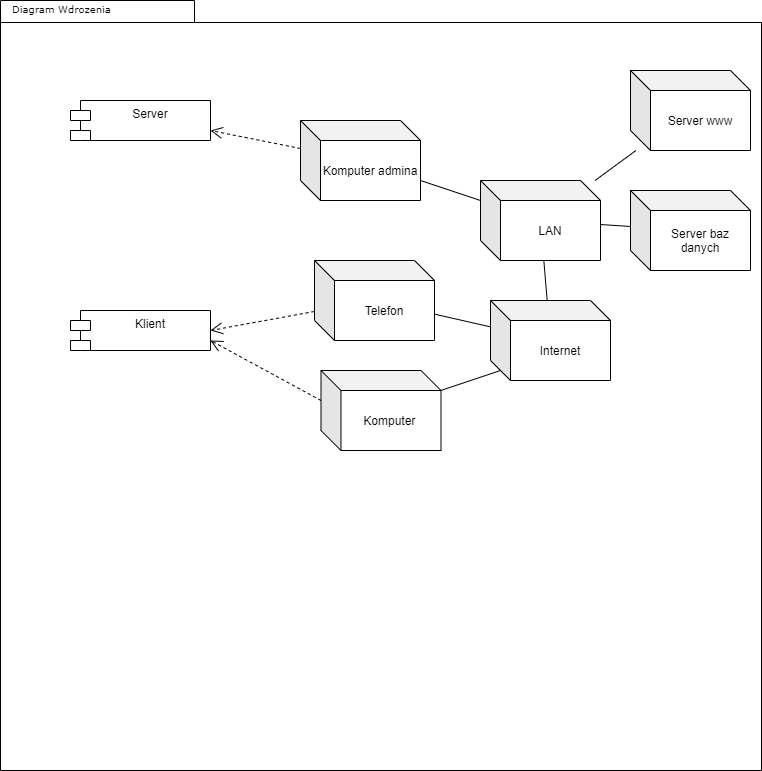

The diagram above was exported from draw.io. Its source (the exported page's mxGraphModel, read from the mxfile embedded in the PNG):
<mxGraphModel dx="1038" dy="548" grid="1" gridSize="10" guides="1" tooltips="1" connect="1" arrows="1" fold="1" page="1" pageScale="1" pageWidth="827" pageHeight="1169" background="#ffffff" math="0" shadow="0">
  <root>
    <mxCell id="0" />
    <mxCell id="1" parent="0" />
    <mxCell id="6e0c8c40b5770093-72" value="" style="shape=folder;fontStyle=1;spacingTop=10;tabWidth=194;tabHeight=22;tabPosition=left;html=1;rounded=0;shadow=0;comic=0;labelBackgroundColor=none;strokeWidth=1;fillColor=none;fontFamily=Verdana;fontSize=10;align=center;" parent="1" vertex="1">
      <mxGeometry x="40" y="20" width="761" height="770" as="geometry" />
    </mxCell>
    <mxCell id="6e0c8c40b5770093-60" style="rounded=0;html=1;entryX=1;entryY=0.75;dashed=1;labelBackgroundColor=none;startFill=0;endArrow=open;endFill=0;endSize=10;fontFamily=Verdana;fontSize=10;entryDx=0;entryDy=0;" parent="1" source="iGuXh_x2UIS7F5zvTwWi-1" target="iGuXh_x2UIS7F5zvTwWi-3" edge="1">
      <mxGeometry relative="1" as="geometry">
        <mxPoint x="581.8287769784172" y="424.5" as="sourcePoint" />
        <mxPoint x="673.28" y="498.5" as="targetPoint" />
      </mxGeometry>
    </mxCell>
    <mxCell id="6e0c8c40b5770093-73" value="Diagram Wdrozenia" style="text;html=1;align=left;verticalAlign=top;spacingTop=-4;fontSize=10;fontFamily=Verdana" parent="1" vertex="1">
      <mxGeometry x="50" y="20" width="130" height="20" as="geometry" />
    </mxCell>
    <mxCell id="iGuXh_x2UIS7F5zvTwWi-1" value="Komputer admina" style="shape=cube;whiteSpace=wrap;html=1;boundedLbl=1;backgroundOutline=1;darkOpacity=0.05;darkOpacity2=0.1;" vertex="1" parent="1">
      <mxGeometry x="340" y="140" width="120" height="80" as="geometry" />
    </mxCell>
    <mxCell id="iGuXh_x2UIS7F5zvTwWi-2" value="Klient" style="shape=module;align=left;spacingLeft=20;align=center;verticalAlign=top;" vertex="1" parent="1">
      <mxGeometry x="110" y="330" width="140" height="40" as="geometry" />
    </mxCell>
    <mxCell id="iGuXh_x2UIS7F5zvTwWi-3" value="Server" style="shape=module;align=left;spacingLeft=20;align=center;verticalAlign=top;" vertex="1" parent="1">
      <mxGeometry x="110" y="120" width="140" height="40" as="geometry" />
    </mxCell>
    <mxCell id="iGuXh_x2UIS7F5zvTwWi-4" value="Telefon" style="shape=cube;whiteSpace=wrap;html=1;boundedLbl=1;backgroundOutline=1;darkOpacity=0.05;darkOpacity2=0.1;" vertex="1" parent="1">
      <mxGeometry x="354" y="280" width="120" height="80" as="geometry" />
    </mxCell>
    <mxCell id="iGuXh_x2UIS7F5zvTwWi-5" value="Komputer&amp;nbsp;" style="shape=cube;whiteSpace=wrap;html=1;boundedLbl=1;backgroundOutline=1;darkOpacity=0.05;darkOpacity2=0.1;" vertex="1" parent="1">
      <mxGeometry x="360.5" y="390" width="120" height="80" as="geometry" />
    </mxCell>
    <mxCell id="iGuXh_x2UIS7F5zvTwWi-7" style="rounded=0;html=1;entryX=1;entryY=0.5;dashed=1;labelBackgroundColor=none;startFill=0;endArrow=open;endFill=0;endSize=10;fontFamily=Verdana;fontSize=10;entryDx=0;entryDy=0;" edge="1" parent="1" source="iGuXh_x2UIS7F5zvTwWi-4" target="iGuXh_x2UIS7F5zvTwWi-2">
      <mxGeometry relative="1" as="geometry">
        <mxPoint x="350" y="178" as="sourcePoint" />
        <mxPoint x="260" y="160" as="targetPoint" />
      </mxGeometry>
    </mxCell>
    <mxCell id="iGuXh_x2UIS7F5zvTwWi-8" style="rounded=0;html=1;entryX=1;entryY=0.75;dashed=1;labelBackgroundColor=none;startFill=0;endArrow=open;endFill=0;endSize=10;fontFamily=Verdana;fontSize=10;entryDx=0;entryDy=0;exitX=0;exitY=0;exitDx=0;exitDy=30;exitPerimeter=0;" edge="1" parent="1" source="iGuXh_x2UIS7F5zvTwWi-5" target="iGuXh_x2UIS7F5zvTwWi-2">
      <mxGeometry relative="1" as="geometry">
        <mxPoint x="360" y="188" as="sourcePoint" />
        <mxPoint x="270" y="170" as="targetPoint" />
      </mxGeometry>
    </mxCell>
    <mxCell id="iGuXh_x2UIS7F5zvTwWi-9" value="LAN" style="shape=cube;whiteSpace=wrap;html=1;boundedLbl=1;backgroundOutline=1;darkOpacity=0.05;darkOpacity2=0.1;" vertex="1" parent="1">
      <mxGeometry x="520" y="200" width="120" height="80" as="geometry" />
    </mxCell>
    <mxCell id="iGuXh_x2UIS7F5zvTwWi-10" value="Internet" style="shape=cube;whiteSpace=wrap;html=1;boundedLbl=1;backgroundOutline=1;darkOpacity=0.05;darkOpacity2=0.1;" vertex="1" parent="1">
      <mxGeometry x="530" y="320" width="120" height="80" as="geometry" />
    </mxCell>
    <mxCell id="iGuXh_x2UIS7F5zvTwWi-11" value="" style="endArrow=none;html=1;" edge="1" parent="1" source="iGuXh_x2UIS7F5zvTwWi-4" target="iGuXh_x2UIS7F5zvTwWi-10">
      <mxGeometry width="50" height="50" relative="1" as="geometry">
        <mxPoint x="290" y="420" as="sourcePoint" />
        <mxPoint x="340" y="370" as="targetPoint" />
      </mxGeometry>
    </mxCell>
    <mxCell id="iGuXh_x2UIS7F5zvTwWi-13" value="" style="endArrow=none;html=1;entryX=0;entryY=0;entryDx=10;entryDy=70;entryPerimeter=0;" edge="1" parent="1" source="iGuXh_x2UIS7F5zvTwWi-5" target="iGuXh_x2UIS7F5zvTwWi-10">
      <mxGeometry width="50" height="50" relative="1" as="geometry">
        <mxPoint x="510" y="440" as="sourcePoint" />
        <mxPoint x="560" y="390" as="targetPoint" />
      </mxGeometry>
    </mxCell>
    <mxCell id="iGuXh_x2UIS7F5zvTwWi-14" value="" style="endArrow=none;html=1;" edge="1" parent="1" source="iGuXh_x2UIS7F5zvTwWi-1" target="iGuXh_x2UIS7F5zvTwWi-9">
      <mxGeometry width="50" height="50" relative="1" as="geometry">
        <mxPoint x="290" y="420" as="sourcePoint" />
        <mxPoint x="340" y="370" as="targetPoint" />
      </mxGeometry>
    </mxCell>
    <mxCell id="iGuXh_x2UIS7F5zvTwWi-15" value="" style="endArrow=none;html=1;" edge="1" parent="1" source="iGuXh_x2UIS7F5zvTwWi-10" target="iGuXh_x2UIS7F5zvTwWi-9">
      <mxGeometry width="50" height="50" relative="1" as="geometry">
        <mxPoint x="560" y="330" as="sourcePoint" />
        <mxPoint x="610" y="280" as="targetPoint" />
      </mxGeometry>
    </mxCell>
    <mxCell id="iGuXh_x2UIS7F5zvTwWi-16" value="Server www" style="shape=cube;whiteSpace=wrap;html=1;boundedLbl=1;backgroundOutline=1;darkOpacity=0.05;darkOpacity2=0.1;" vertex="1" parent="1">
      <mxGeometry x="670" y="90" width="120" height="80" as="geometry" />
    </mxCell>
    <mxCell id="iGuXh_x2UIS7F5zvTwWi-17" value="Server baz danych" style="shape=cube;whiteSpace=wrap;html=1;boundedLbl=1;backgroundOutline=1;darkOpacity=0.05;darkOpacity2=0.1;" vertex="1" parent="1">
      <mxGeometry x="670" y="210" width="120" height="80" as="geometry" />
    </mxCell>
    <mxCell id="iGuXh_x2UIS7F5zvTwWi-18" value="" style="endArrow=none;html=1;" edge="1" parent="1" source="iGuXh_x2UIS7F5zvTwWi-9" target="iGuXh_x2UIS7F5zvTwWi-16">
      <mxGeometry width="50" height="50" relative="1" as="geometry">
        <mxPoint x="640" y="190" as="sourcePoint" />
        <mxPoint x="690" y="140" as="targetPoint" />
      </mxGeometry>
    </mxCell>
    <mxCell id="iGuXh_x2UIS7F5zvTwWi-19" value="" style="endArrow=none;html=1;" edge="1" parent="1" source="iGuXh_x2UIS7F5zvTwWi-9" target="iGuXh_x2UIS7F5zvTwWi-17">
      <mxGeometry width="50" height="50" relative="1" as="geometry">
        <mxPoint x="640" y="290" as="sourcePoint" />
        <mxPoint x="690" y="240" as="targetPoint" />
      </mxGeometry>
    </mxCell>
  </root>
</mxGraphModel>